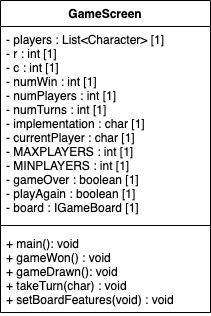

The diagram above was exported from draw.io. Its source (the exported page's mxGraphModel, read from the mxfile embedded in the PNG):
<mxGraphModel dx="1147" dy="1013" grid="1" gridSize="10" guides="1" tooltips="1" connect="1" arrows="1" fold="1" page="1" pageScale="1" pageWidth="850" pageHeight="1100" math="0" shadow="0">
  <root>
    <mxCell id="0" />
    <mxCell id="1" parent="0" />
    <mxCell id="X9tEEGrhOtwsZ5L8PQBP-1" value="GameScreen" style="swimlane;fontStyle=1;align=center;verticalAlign=top;childLayout=stackLayout;horizontal=1;startSize=26;horizontalStack=0;resizeParent=1;resizeParentMax=0;resizeLast=0;collapsible=1;marginBottom=0;" parent="1" vertex="1">
      <mxGeometry x="340" y="380" width="210" height="312" as="geometry" />
    </mxCell>
    <mxCell id="X9tEEGrhOtwsZ5L8PQBP-2" value="- players : List&lt;Character&gt; [1]&#10;- r : int [1]&#10;- c : int [1]&#10;- numWin : int [1]&#10;- numPlayers : int [1]&#10;- numTurns : int [1]&#10;- implementation : char [1]&#10;- currentPlayer : char [1]&#10;- MAXPLAYERS : int [1]&#10;- MINPLAYERS : int [1]&#10;- gameOver : boolean [1]&#10;- playAgain : boolean [1]&#10;- board : IGameBoard [1]&#10;" style="text;strokeColor=none;fillColor=none;align=left;verticalAlign=top;spacingLeft=4;spacingRight=4;overflow=hidden;rotatable=0;points=[[0,0.5],[1,0.5]];portConstraint=eastwest;" parent="X9tEEGrhOtwsZ5L8PQBP-1" vertex="1">
      <mxGeometry y="26" width="210" height="194" as="geometry" />
    </mxCell>
    <mxCell id="X9tEEGrhOtwsZ5L8PQBP-3" value="" style="line;strokeWidth=1;fillColor=none;align=left;verticalAlign=middle;spacingTop=-1;spacingLeft=3;spacingRight=3;rotatable=0;labelPosition=right;points=[];portConstraint=eastwest;" parent="X9tEEGrhOtwsZ5L8PQBP-1" vertex="1">
      <mxGeometry y="220" width="210" height="10" as="geometry" />
    </mxCell>
    <mxCell id="X9tEEGrhOtwsZ5L8PQBP-4" value="+ main(): void&#10;+ gameWon() : void&#10;+ gameDrawn(): void&#10;+ takeTurn(char) : void&#10;+ setBoardFeatures(void) : void&#10;&#10;&#10;&#10;" style="text;strokeColor=none;fillColor=none;align=left;verticalAlign=top;spacingLeft=4;spacingRight=4;overflow=hidden;rotatable=0;points=[[0,0.5],[1,0.5]];portConstraint=eastwest;" parent="X9tEEGrhOtwsZ5L8PQBP-1" vertex="1">
      <mxGeometry y="230" width="210" height="82" as="geometry" />
    </mxCell>
  </root>
</mxGraphModel>